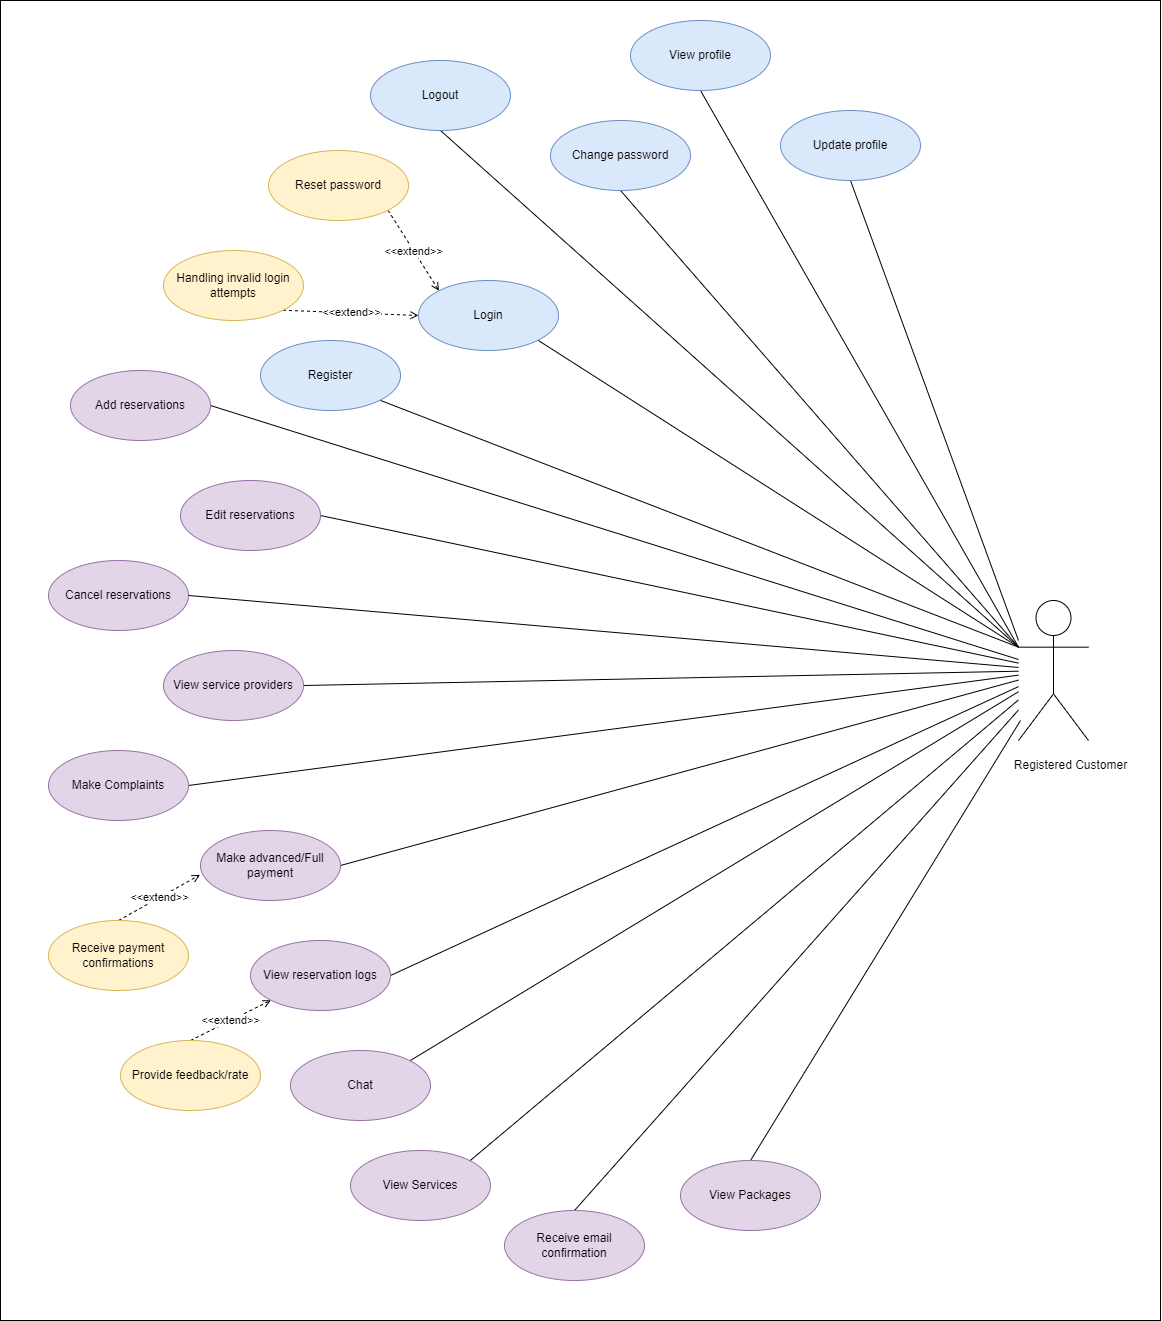

The diagram above was exported from draw.io. Its source (the exported page's mxGraphModel, read from the mxfile embedded in the PNG):
<mxGraphModel dx="581" dy="2526" grid="1" gridSize="10" guides="1" tooltips="1" connect="1" arrows="1" fold="1" page="1" pageScale="1" pageWidth="1169" pageHeight="1654" background="none" math="0" shadow="0">
  <root>
    <mxCell id="0" />
    <mxCell id="1" parent="0" />
    <mxCell id="v3EvNoEHJCeE0T99SfD7-2" value="Cancel reservations" style="ellipse;whiteSpace=wrap;html=1;fillColor=#e1d5e7;strokeColor=#9673a6;" parent="1" vertex="1">
      <mxGeometry x="1228" y="-1090" width="140" height="70" as="geometry" />
    </mxCell>
    <mxCell id="F-8a2nwNpb5Tsylzbnzq-5" style="edgeStyle=none;rounded=0;orthogonalLoop=1;jettySize=auto;html=1;exitX=0.5;exitY=0;exitDx=0;exitDy=0;endArrow=none;endFill=0;" parent="1" source="v3EvNoEHJCeE0T99SfD7-94" target="v3EvNoEHJCeE0T99SfD7-105" edge="1">
      <mxGeometry relative="1" as="geometry" />
    </mxCell>
    <mxCell id="v3EvNoEHJCeE0T99SfD7-94" value="Receive email confirmation" style="ellipse;whiteSpace=wrap;html=1;fillColor=#e1d5e7;strokeColor=#9673a6;" parent="1" vertex="1">
      <mxGeometry x="1684" y="-440" width="140" height="70" as="geometry" />
    </mxCell>
    <mxCell id="F-8a2nwNpb5Tsylzbnzq-15" style="edgeStyle=none;rounded=0;orthogonalLoop=1;jettySize=auto;html=1;exitX=1;exitY=0;exitDx=0;exitDy=0;endArrow=none;endFill=0;" parent="1" source="v3EvNoEHJCeE0T99SfD7-97" target="v3EvNoEHJCeE0T99SfD7-105" edge="1">
      <mxGeometry relative="1" as="geometry" />
    </mxCell>
    <mxCell id="v3EvNoEHJCeE0T99SfD7-97" value="Chat" style="ellipse;whiteSpace=wrap;html=1;fillColor=#e1d5e7;strokeColor=#9673a6;" parent="1" vertex="1">
      <mxGeometry x="1470" y="-600" width="140" height="70" as="geometry" />
    </mxCell>
    <mxCell id="v3EvNoEHJCeE0T99SfD7-122" style="edgeStyle=none;rounded=1;orthogonalLoop=1;jettySize=auto;html=1;exitX=1;exitY=0.5;exitDx=0;exitDy=0;endArrow=none;endFill=0;" parent="1" source="v3EvNoEHJCeE0T99SfD7-98" target="v3EvNoEHJCeE0T99SfD7-105" edge="1">
      <mxGeometry relative="1" as="geometry" />
    </mxCell>
    <mxCell id="v3EvNoEHJCeE0T99SfD7-98" value="Add reservations" style="ellipse;whiteSpace=wrap;html=1;fillColor=#e1d5e7;strokeColor=#9673a6;" parent="1" vertex="1">
      <mxGeometry x="1250" y="-1280" width="140" height="70" as="geometry" />
    </mxCell>
    <mxCell id="v3EvNoEHJCeE0T99SfD7-123" style="edgeStyle=none;rounded=1;orthogonalLoop=1;jettySize=auto;html=1;exitX=1;exitY=0.5;exitDx=0;exitDy=0;endArrow=none;endFill=0;" parent="1" source="v3EvNoEHJCeE0T99SfD7-99" target="v3EvNoEHJCeE0T99SfD7-105" edge="1">
      <mxGeometry relative="1" as="geometry" />
    </mxCell>
    <mxCell id="v3EvNoEHJCeE0T99SfD7-99" value="Edit reservations" style="ellipse;whiteSpace=wrap;html=1;fillColor=#e1d5e7;strokeColor=#9673a6;" parent="1" vertex="1">
      <mxGeometry x="1360" y="-1170" width="140" height="70" as="geometry" />
    </mxCell>
    <mxCell id="v3EvNoEHJCeE0T99SfD7-124" style="edgeStyle=none;rounded=1;orthogonalLoop=1;jettySize=auto;html=1;exitX=1;exitY=0.5;exitDx=0;exitDy=0;endArrow=none;endFill=0;" parent="1" source="v3EvNoEHJCeE0T99SfD7-2" target="v3EvNoEHJCeE0T99SfD7-105" edge="1">
      <mxGeometry relative="1" as="geometry">
        <mxPoint x="628" y="-865" as="sourcePoint" />
      </mxGeometry>
    </mxCell>
    <mxCell id="v3EvNoEHJCeE0T99SfD7-126" style="edgeStyle=none;rounded=1;orthogonalLoop=1;jettySize=auto;html=1;exitX=1;exitY=0.5;exitDx=0;exitDy=0;endArrow=none;endFill=0;" parent="1" source="v3EvNoEHJCeE0T99SfD7-102" target="v3EvNoEHJCeE0T99SfD7-105" edge="1">
      <mxGeometry relative="1" as="geometry" />
    </mxCell>
    <mxCell id="v3EvNoEHJCeE0T99SfD7-102" value="View service providers" style="ellipse;whiteSpace=wrap;html=1;fillColor=#e1d5e7;strokeColor=#9673a6;" parent="1" vertex="1">
      <mxGeometry x="1343" y="-1000" width="140" height="70" as="geometry" />
    </mxCell>
    <mxCell id="v3EvNoEHJCeE0T99SfD7-128" style="edgeStyle=none;rounded=1;orthogonalLoop=1;jettySize=auto;html=1;exitX=1;exitY=0.5;exitDx=0;exitDy=0;endArrow=none;endFill=0;" parent="1" source="v3EvNoEHJCeE0T99SfD7-103" target="v3EvNoEHJCeE0T99SfD7-105" edge="1">
      <mxGeometry relative="1" as="geometry" />
    </mxCell>
    <mxCell id="v3EvNoEHJCeE0T99SfD7-103" value="Make advanced/Full payment" style="ellipse;whiteSpace=wrap;html=1;fillColor=#e1d5e7;strokeColor=#9673a6;" parent="1" vertex="1">
      <mxGeometry x="1380" y="-820" width="140" height="70" as="geometry" />
    </mxCell>
    <mxCell id="v3EvNoEHJCeE0T99SfD7-129" style="edgeStyle=none;rounded=1;orthogonalLoop=1;jettySize=auto;html=1;exitX=1;exitY=0.5;exitDx=0;exitDy=0;endArrow=none;endFill=0;" parent="1" source="v3EvNoEHJCeE0T99SfD7-104" target="v3EvNoEHJCeE0T99SfD7-105" edge="1">
      <mxGeometry relative="1" as="geometry" />
    </mxCell>
    <mxCell id="v3EvNoEHJCeE0T99SfD7-104" value="View reservation logs" style="ellipse;whiteSpace=wrap;html=1;fillColor=#e1d5e7;strokeColor=#9673a6;" parent="1" vertex="1">
      <mxGeometry x="1430" y="-710" width="140" height="70" as="geometry" />
    </mxCell>
    <mxCell id="v3EvNoEHJCeE0T99SfD7-105" value="" style="shape=umlActor;verticalLabelPosition=bottom;verticalAlign=top;html=1;" parent="1" vertex="1">
      <mxGeometry x="2198" y="-1050" width="70" height="140" as="geometry" />
    </mxCell>
    <mxCell id="F-8a2nwNpb5Tsylzbnzq-4" style="edgeStyle=none;rounded=0;orthogonalLoop=1;jettySize=auto;html=1;exitX=0.5;exitY=1;exitDx=0;exitDy=0;endArrow=none;endFill=0;" parent="1" source="v3EvNoEHJCeE0T99SfD7-108" edge="1">
      <mxGeometry relative="1" as="geometry">
        <mxPoint x="2198" y="-1010.0000000000002" as="targetPoint" />
      </mxGeometry>
    </mxCell>
    <mxCell id="v3EvNoEHJCeE0T99SfD7-108" value="Update profile" style="ellipse;whiteSpace=wrap;html=1;fillColor=#dae8fc;strokeColor=#6c8ebf;" parent="1" vertex="1">
      <mxGeometry x="1960" y="-1540" width="140" height="70" as="geometry" />
    </mxCell>
    <mxCell id="v3EvNoEHJCeE0T99SfD7-117" style="edgeStyle=none;rounded=1;orthogonalLoop=1;jettySize=auto;html=1;exitX=0.5;exitY=1;exitDx=0;exitDy=0;entryX=0;entryY=0.3333333333333333;entryDx=0;entryDy=0;entryPerimeter=0;endArrow=none;endFill=0;" parent="1" source="v3EvNoEHJCeE0T99SfD7-109" target="v3EvNoEHJCeE0T99SfD7-105" edge="1">
      <mxGeometry relative="1" as="geometry" />
    </mxCell>
    <mxCell id="v3EvNoEHJCeE0T99SfD7-109" value="View profile" style="ellipse;whiteSpace=wrap;html=1;fillColor=#dae8fc;strokeColor=#6c8ebf;" parent="1" vertex="1">
      <mxGeometry x="1810" y="-1630" width="140" height="70" as="geometry" />
    </mxCell>
    <mxCell id="v3EvNoEHJCeE0T99SfD7-118" style="edgeStyle=none;rounded=1;orthogonalLoop=1;jettySize=auto;html=1;exitX=0.5;exitY=1;exitDx=0;exitDy=0;entryX=0;entryY=0.3333333333333333;entryDx=0;entryDy=0;entryPerimeter=0;endArrow=none;endFill=0;" parent="1" source="v3EvNoEHJCeE0T99SfD7-110" target="v3EvNoEHJCeE0T99SfD7-105" edge="1">
      <mxGeometry relative="1" as="geometry" />
    </mxCell>
    <mxCell id="v3EvNoEHJCeE0T99SfD7-110" value="Change password" style="ellipse;whiteSpace=wrap;html=1;fillColor=#dae8fc;strokeColor=#6c8ebf;" parent="1" vertex="1">
      <mxGeometry x="1730" y="-1530" width="140" height="70" as="geometry" />
    </mxCell>
    <mxCell id="F-8a2nwNpb5Tsylzbnzq-12" style="edgeStyle=none;rounded=0;orthogonalLoop=1;jettySize=auto;html=1;exitX=0.5;exitY=1;exitDx=0;exitDy=0;entryX=0;entryY=0.3333333333333333;entryDx=0;entryDy=0;entryPerimeter=0;endArrow=none;endFill=0;" parent="1" source="v3EvNoEHJCeE0T99SfD7-111" target="v3EvNoEHJCeE0T99SfD7-105" edge="1">
      <mxGeometry relative="1" as="geometry" />
    </mxCell>
    <mxCell id="v3EvNoEHJCeE0T99SfD7-111" value="Logout" style="ellipse;whiteSpace=wrap;html=1;fillColor=#dae8fc;strokeColor=#6c8ebf;" parent="1" vertex="1">
      <mxGeometry x="1550" y="-1590" width="140" height="70" as="geometry" />
    </mxCell>
    <mxCell id="F-8a2nwNpb5Tsylzbnzq-13" style="edgeStyle=none;rounded=0;orthogonalLoop=1;jettySize=auto;html=1;exitX=1;exitY=1;exitDx=0;exitDy=0;entryX=0;entryY=0.3333333333333333;entryDx=0;entryDy=0;entryPerimeter=0;endArrow=none;endFill=0;" parent="1" source="v3EvNoEHJCeE0T99SfD7-112" target="v3EvNoEHJCeE0T99SfD7-105" edge="1">
      <mxGeometry relative="1" as="geometry" />
    </mxCell>
    <mxCell id="v3EvNoEHJCeE0T99SfD7-112" value="Login" style="ellipse;whiteSpace=wrap;html=1;fillColor=#dae8fc;strokeColor=#6c8ebf;" parent="1" vertex="1">
      <mxGeometry x="1598" y="-1370" width="140" height="70" as="geometry" />
    </mxCell>
    <mxCell id="F-8a2nwNpb5Tsylzbnzq-14" style="edgeStyle=none;rounded=0;orthogonalLoop=1;jettySize=auto;html=1;exitX=1;exitY=1;exitDx=0;exitDy=0;entryX=0;entryY=0.3333333333333333;entryDx=0;entryDy=0;entryPerimeter=0;endArrow=none;endFill=0;" parent="1" source="v3EvNoEHJCeE0T99SfD7-113" target="v3EvNoEHJCeE0T99SfD7-105" edge="1">
      <mxGeometry relative="1" as="geometry" />
    </mxCell>
    <mxCell id="v3EvNoEHJCeE0T99SfD7-113" value="Register" style="ellipse;whiteSpace=wrap;html=1;fillColor=#dae8fc;strokeColor=#6c8ebf;" parent="1" vertex="1">
      <mxGeometry x="1440" y="-1310" width="140" height="70" as="geometry" />
    </mxCell>
    <mxCell id="2POGOP9qcsJM34vDYueh-7" value="&amp;lt;&amp;lt;extend&amp;gt;&amp;gt;" style="edgeStyle=none;rounded=0;orthogonalLoop=1;jettySize=auto;html=1;exitX=0.5;exitY=0;exitDx=0;exitDy=0;dashed=1;endArrow=open;endFill=0;entryX=0;entryY=1;entryDx=0;entryDy=0;" parent="1" source="2POGOP9qcsJM34vDYueh-6" target="v3EvNoEHJCeE0T99SfD7-104" edge="1">
      <mxGeometry relative="1" as="geometry">
        <mxPoint x="1300" y="-620" as="targetPoint" />
      </mxGeometry>
    </mxCell>
    <mxCell id="2POGOP9qcsJM34vDYueh-6" value="Provide feedback/rate" style="ellipse;whiteSpace=wrap;html=1;sketch=0;fillColor=#fff2cc;strokeColor=#d6b656;" parent="1" vertex="1">
      <mxGeometry x="1300" y="-610" width="140" height="70" as="geometry" />
    </mxCell>
    <mxCell id="2POGOP9qcsJM34vDYueh-11" value="&amp;lt;&amp;lt;extend&amp;gt;&amp;gt;" style="edgeStyle=none;rounded=0;orthogonalLoop=1;jettySize=auto;html=1;exitX=1;exitY=1;exitDx=0;exitDy=0;entryX=0;entryY=0.5;entryDx=0;entryDy=0;dashed=1;endArrow=open;endFill=0;" parent="1" source="2POGOP9qcsJM34vDYueh-8" target="v3EvNoEHJCeE0T99SfD7-112" edge="1">
      <mxGeometry relative="1" as="geometry" />
    </mxCell>
    <mxCell id="2POGOP9qcsJM34vDYueh-8" value="Handling invalid login attempts" style="ellipse;whiteSpace=wrap;html=1;sketch=0;fillColor=#fff2cc;strokeColor=#d6b656;" parent="1" vertex="1">
      <mxGeometry x="1343" y="-1400" width="140" height="70" as="geometry" />
    </mxCell>
    <mxCell id="2POGOP9qcsJM34vDYueh-10" value="&amp;lt;&amp;lt;extend&amp;gt;&amp;gt;" style="edgeStyle=none;rounded=0;orthogonalLoop=1;jettySize=auto;html=1;exitX=1;exitY=1;exitDx=0;exitDy=0;entryX=0;entryY=0;entryDx=0;entryDy=0;dashed=1;endArrow=open;endFill=0;" parent="1" source="2POGOP9qcsJM34vDYueh-9" target="v3EvNoEHJCeE0T99SfD7-112" edge="1">
      <mxGeometry relative="1" as="geometry" />
    </mxCell>
    <mxCell id="2POGOP9qcsJM34vDYueh-9" value="Reset password" style="ellipse;whiteSpace=wrap;html=1;sketch=0;fillColor=#fff2cc;strokeColor=#d6b656;" parent="1" vertex="1">
      <mxGeometry x="1448" y="-1500" width="140" height="70" as="geometry" />
    </mxCell>
    <mxCell id="2POGOP9qcsJM34vDYueh-13" value="&amp;lt;&amp;lt;extend&amp;gt;&amp;gt;" style="edgeStyle=none;rounded=0;orthogonalLoop=1;jettySize=auto;html=1;exitX=0.5;exitY=0;exitDx=0;exitDy=0;dashed=1;endArrow=open;endFill=0;entryX=-0.003;entryY=0.633;entryDx=0;entryDy=0;entryPerimeter=0;" parent="1" source="2POGOP9qcsJM34vDYueh-12" target="v3EvNoEHJCeE0T99SfD7-103" edge="1">
      <mxGeometry relative="1" as="geometry">
        <mxPoint x="1290" y="-790" as="targetPoint" />
      </mxGeometry>
    </mxCell>
    <mxCell id="2POGOP9qcsJM34vDYueh-12" value="Receive payment confirmations" style="ellipse;whiteSpace=wrap;html=1;sketch=0;fillColor=#fff2cc;strokeColor=#d6b656;" parent="1" vertex="1">
      <mxGeometry x="1228" y="-730" width="140" height="70" as="geometry" />
    </mxCell>
    <mxCell id="F-8a2nwNpb5Tsylzbnzq-2" value="Registered Customer" style="text;html=1;align=center;verticalAlign=middle;resizable=0;points=[];autosize=1;strokeColor=none;fillColor=none;" parent="1" vertex="1">
      <mxGeometry x="2180" y="-900" width="140" height="30" as="geometry" />
    </mxCell>
    <mxCell id="F-8a2nwNpb5Tsylzbnzq-8" style="edgeStyle=none;rounded=0;orthogonalLoop=1;jettySize=auto;html=1;exitX=0.5;exitY=0;exitDx=0;exitDy=0;endArrow=none;endFill=0;" parent="1" source="F-8a2nwNpb5Tsylzbnzq-7" edge="1">
      <mxGeometry relative="1" as="geometry">
        <mxPoint x="2200" y="-930.0000000000002" as="targetPoint" />
      </mxGeometry>
    </mxCell>
    <mxCell id="F-8a2nwNpb5Tsylzbnzq-7" value="View Packages" style="ellipse;whiteSpace=wrap;html=1;fillColor=#e1d5e7;strokeColor=#9673a6;" parent="1" vertex="1">
      <mxGeometry x="1860" y="-490" width="140" height="70" as="geometry" />
    </mxCell>
    <mxCell id="F-8a2nwNpb5Tsylzbnzq-11" style="edgeStyle=none;rounded=0;orthogonalLoop=1;jettySize=auto;html=1;exitX=1;exitY=0.5;exitDx=0;exitDy=0;endArrow=none;endFill=0;" parent="1" source="F-8a2nwNpb5Tsylzbnzq-9" target="v3EvNoEHJCeE0T99SfD7-105" edge="1">
      <mxGeometry relative="1" as="geometry" />
    </mxCell>
    <mxCell id="F-8a2nwNpb5Tsylzbnzq-9" value="Make Complaints" style="ellipse;whiteSpace=wrap;html=1;fillColor=#e1d5e7;strokeColor=#9673a6;" parent="1" vertex="1">
      <mxGeometry x="1228" y="-900" width="140" height="70" as="geometry" />
    </mxCell>
    <mxCell id="F-8a2nwNpb5Tsylzbnzq-16" style="edgeStyle=none;rounded=0;orthogonalLoop=1;jettySize=auto;html=1;exitX=1;exitY=0;exitDx=0;exitDy=0;endArrow=none;endFill=0;" parent="1" source="F-8a2nwNpb5Tsylzbnzq-10" target="v3EvNoEHJCeE0T99SfD7-105" edge="1">
      <mxGeometry relative="1" as="geometry" />
    </mxCell>
    <mxCell id="F-8a2nwNpb5Tsylzbnzq-10" value="View Services" style="ellipse;whiteSpace=wrap;html=1;fillColor=#e1d5e7;strokeColor=#9673a6;" parent="1" vertex="1">
      <mxGeometry x="1530" y="-500" width="140" height="70" as="geometry" />
    </mxCell>
    <mxCell id="R6_sk1MxkwqX4rp1FNbj-1" value="" style="rounded=0;whiteSpace=wrap;html=1;fillColor=none;" vertex="1" parent="1">
      <mxGeometry x="1180" y="-1650" width="1160" height="1320" as="geometry" />
    </mxCell>
  </root>
</mxGraphModel>